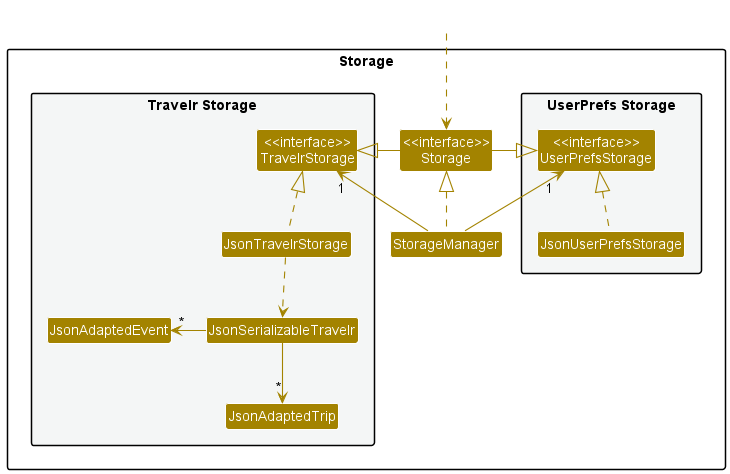

The diagram above was rendered by PlantUML. Its source (embedded in the PNG):
@startuml
!include style.puml
skinparam arrowThickness 1.1
skinparam arrowColor STORAGE_COLOR
skinparam classBackgroundColor STORAGE_COLOR

package Storage{

package "UserPrefs Storage" #F4F6F6{
Class "<<interface>>\nUserPrefsStorage" as UserPrefsStorage
Class JsonUserPrefsStorage
}

Class "<<interface>>\nStorage" as Storage
Class StorageManager

package "Travelr Storage" #F4F6F6{
Class "<<interface>>\nTravelrStorage" as TravelrStorage
Class JsonTravelrStorage
Class JsonSerializableTravelr
Class JsonAdaptedTrip
Class JsonAdaptedEvent
}

}

Class HiddenOutside #FFFFFF
HiddenOutside ..> Storage

StorageManager .up.|> Storage
StorageManager -up-> "1" UserPrefsStorage
StorageManager -up-> "1" TravelrStorage

Storage -left-|> UserPrefsStorage
Storage -right-|> TravelrStorage

JsonUserPrefsStorage .up.|> UserPrefsStorage
JsonTravelrStorage .up.|> TravelrStorage
JsonTravelrStorage ..> JsonSerializableTravelr
JsonSerializableTravelr --> "*" JsonAdaptedTrip
JsonSerializableTravelr -left-> "*" JsonAdaptedEvent

@enduml